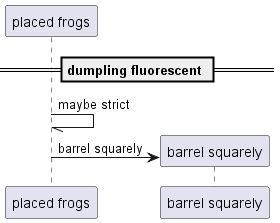

The diagram above was rendered by PlantUML. Its source (embedded in the PNG):
@startuml
participant "placed frogs" as 0
== dumpling fluorescent ==
0 -// 0: maybe strict
create participant "barrel squarely" as 1
0 -> 1 : barrel squarely
@enduml